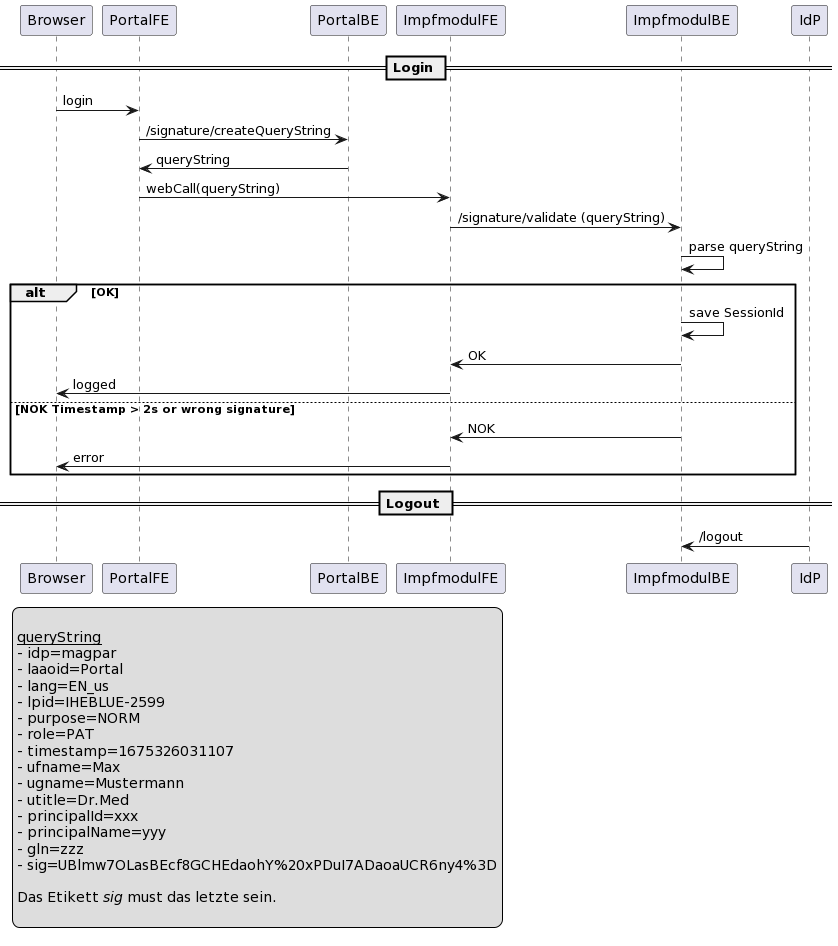

The diagram above was rendered by PlantUML. Its source (embedded in the PNG):
@startuml
skinparam handwritten false

participant Browser
participant PortalFE
participant PortalBE
participant ImpfmodulFE
participant ImpfmodulBE
participant IdP
'participant EPD

== Login ==
Browser         -> PortalFE            : login
PortalFE        -> PortalBE            : /signature/createQueryString
PortalBE        -> PortalFE            : queryString

PortalFE        -> ImpfmodulFE         : webCall(queryString)
ImpfmodulFE     -> ImpfmodulBE         : /signature/validate (queryString)
ImpfmodulBE     -> ImpfmodulBE         : parse queryString

alt OK
ImpfmodulBE     -> ImpfmodulBE         : save SessionId
ImpfmodulBE     -> ImpfmodulFE         : OK

ImpfmodulFE     -> Browser             : logged

else NOK Timestamp > 2s or wrong signature

ImpfmodulBE     -> ImpfmodulFE         : NOK
ImpfmodulFE     -> Browser             : error

end

== Logout ==
IdP             -> ImpfmodulBE         : /logout

' == SAML ==

'ImpfmodulFE     -> ImpfmodulBE         : /saml/sso Artifact
'ImpfmodulBE     -> IdP                 : SOAP Artifact

legend left

__queryString__
- idp=magpar
- laaoid=Portal
- lang=EN_us
- lpid=IHEBLUE-2599
- purpose=NORM
- role=PAT
- timestamp=1675326031107
- ufname=Max
- ugname=Mustermann
- utitle=Dr.Med
- principalId=xxx
- principalName=yyy
- gln=zzz
- sig=UBlmw7OLasBEcf8GCHEdaohY%20xPDuI7ADaoaUCR6ny4%3D

Das Etikett //sig// must das letzte sein.

end legend
@enduml